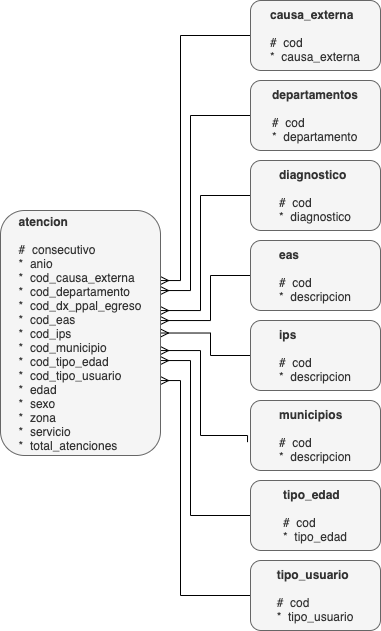

The diagram above was exported from draw.io. Its source (the exported page's mxGraphModel, read from the mxfile embedded in the PNG):
<mxGraphModel dx="1130" dy="733" grid="1" gridSize="10" guides="1" tooltips="1" connect="1" arrows="1" fold="1" page="1" pageScale="1" pageWidth="850" pageHeight="1100" math="0" shadow="0">
  <root>
    <mxCell id="TEU10ahd3KukV-ZHJM0q-0" />
    <mxCell id="TEU10ahd3KukV-ZHJM0q-1" parent="TEU10ahd3KukV-ZHJM0q-0" />
    <mxCell id="jhTFXvsAZ68tRnbxQmgf-9" style="edgeStyle=orthogonalEdgeStyle;rounded=0;orthogonalLoop=1;jettySize=auto;html=1;entryX=0;entryY=0.5;entryDx=0;entryDy=0;startArrow=ERmany;startFill=0;endArrow=none;endFill=0;" edge="1" parent="TEU10ahd3KukV-ZHJM0q-1" source="jhTFXvsAZ68tRnbxQmgf-0" target="jhTFXvsAZ68tRnbxQmgf-1">
      <mxGeometry relative="1" as="geometry">
        <Array as="points">
          <mxPoint x="290" y="440" />
          <mxPoint x="290" y="195" />
        </Array>
      </mxGeometry>
    </mxCell>
    <mxCell id="jhTFXvsAZ68tRnbxQmgf-10" style="edgeStyle=orthogonalEdgeStyle;rounded=0;orthogonalLoop=1;jettySize=auto;html=1;entryX=0;entryY=0.5;entryDx=0;entryDy=0;startArrow=ERmany;startFill=0;endArrow=none;endFill=0;" edge="1" parent="TEU10ahd3KukV-ZHJM0q-1" source="jhTFXvsAZ68tRnbxQmgf-0" target="jhTFXvsAZ68tRnbxQmgf-2">
      <mxGeometry relative="1" as="geometry">
        <Array as="points">
          <mxPoint x="300" y="450" />
          <mxPoint x="300" y="275" />
        </Array>
      </mxGeometry>
    </mxCell>
    <mxCell id="jhTFXvsAZ68tRnbxQmgf-12" style="edgeStyle=orthogonalEdgeStyle;rounded=0;orthogonalLoop=1;jettySize=auto;html=1;entryX=0;entryY=0.5;entryDx=0;entryDy=0;startArrow=ERmany;startFill=0;endArrow=none;endFill=0;" edge="1" parent="TEU10ahd3KukV-ZHJM0q-1" source="jhTFXvsAZ68tRnbxQmgf-0" target="jhTFXvsAZ68tRnbxQmgf-3">
      <mxGeometry relative="1" as="geometry">
        <Array as="points">
          <mxPoint x="310" y="470" />
          <mxPoint x="310" y="355" />
        </Array>
      </mxGeometry>
    </mxCell>
    <mxCell id="jhTFXvsAZ68tRnbxQmgf-13" style="edgeStyle=orthogonalEdgeStyle;rounded=0;orthogonalLoop=1;jettySize=auto;html=1;startArrow=ERmany;startFill=0;endArrow=none;endFill=0;" edge="1" parent="TEU10ahd3KukV-ZHJM0q-1" source="jhTFXvsAZ68tRnbxQmgf-0" target="jhTFXvsAZ68tRnbxQmgf-4">
      <mxGeometry relative="1" as="geometry">
        <Array as="points">
          <mxPoint x="320" y="480" />
          <mxPoint x="320" y="435" />
        </Array>
      </mxGeometry>
    </mxCell>
    <mxCell id="jhTFXvsAZ68tRnbxQmgf-14" style="edgeStyle=orthogonalEdgeStyle;rounded=0;orthogonalLoop=1;jettySize=auto;html=1;entryX=0;entryY=0.5;entryDx=0;entryDy=0;startArrow=ERmany;startFill=0;endArrow=none;endFill=0;" edge="1" parent="TEU10ahd3KukV-ZHJM0q-1" source="jhTFXvsAZ68tRnbxQmgf-0" target="jhTFXvsAZ68tRnbxQmgf-5">
      <mxGeometry relative="1" as="geometry">
        <Array as="points">
          <mxPoint x="320" y="493" />
          <mxPoint x="320" y="515" />
        </Array>
      </mxGeometry>
    </mxCell>
    <mxCell id="jhTFXvsAZ68tRnbxQmgf-15" style="edgeStyle=orthogonalEdgeStyle;rounded=0;orthogonalLoop=1;jettySize=auto;html=1;entryX=-0.023;entryY=0.595;entryDx=0;entryDy=0;entryPerimeter=0;startArrow=ERmany;startFill=0;endArrow=none;endFill=0;" edge="1" parent="TEU10ahd3KukV-ZHJM0q-1" source="jhTFXvsAZ68tRnbxQmgf-0" target="jhTFXvsAZ68tRnbxQmgf-6">
      <mxGeometry relative="1" as="geometry">
        <Array as="points">
          <mxPoint x="310" y="510" />
          <mxPoint x="310" y="595" />
          <mxPoint x="357" y="595" />
        </Array>
      </mxGeometry>
    </mxCell>
    <mxCell id="jhTFXvsAZ68tRnbxQmgf-16" style="edgeStyle=orthogonalEdgeStyle;rounded=0;orthogonalLoop=1;jettySize=auto;html=1;entryX=0;entryY=0.5;entryDx=0;entryDy=0;startArrow=ERmany;startFill=0;endArrow=none;endFill=0;" edge="1" parent="TEU10ahd3KukV-ZHJM0q-1" source="jhTFXvsAZ68tRnbxQmgf-0" target="jhTFXvsAZ68tRnbxQmgf-7">
      <mxGeometry relative="1" as="geometry">
        <Array as="points">
          <mxPoint x="300" y="520" />
          <mxPoint x="300" y="675" />
        </Array>
      </mxGeometry>
    </mxCell>
    <mxCell id="jhTFXvsAZ68tRnbxQmgf-17" style="edgeStyle=orthogonalEdgeStyle;rounded=0;orthogonalLoop=1;jettySize=auto;html=1;entryX=0;entryY=0.5;entryDx=0;entryDy=0;startArrow=ERmany;startFill=0;endArrow=none;endFill=0;" edge="1" parent="TEU10ahd3KukV-ZHJM0q-1" source="jhTFXvsAZ68tRnbxQmgf-0" target="jhTFXvsAZ68tRnbxQmgf-8">
      <mxGeometry relative="1" as="geometry">
        <Array as="points">
          <mxPoint x="290" y="540" />
          <mxPoint x="290" y="755" />
        </Array>
      </mxGeometry>
    </mxCell>
    <mxCell id="jhTFXvsAZ68tRnbxQmgf-0" value="&lt;div style=&quot;text-align: left&quot;&gt;&lt;span&gt;&lt;b&gt;atencion&lt;/b&gt;&lt;/span&gt;&lt;/div&gt;&lt;div style=&quot;text-align: left&quot;&gt;&lt;br&gt;&lt;/div&gt;&lt;div style=&quot;text-align: left&quot;&gt;&lt;span&gt;#&amp;nbsp; consecutivo&lt;/span&gt;&lt;/div&gt;&lt;div style=&quot;text-align: left&quot;&gt;&lt;span&gt;*&amp;nbsp; anio&lt;/span&gt;&lt;/div&gt;&lt;div style=&quot;text-align: left&quot;&gt;&lt;span&gt;*&amp;nbsp; cod_causa_externa&lt;/span&gt;&lt;/div&gt;&lt;div style=&quot;text-align: left&quot;&gt;&lt;span&gt;*&amp;nbsp; cod_departamento&lt;/span&gt;&lt;/div&gt;&lt;div style=&quot;text-align: left&quot;&gt;&lt;span&gt;*&amp;nbsp; cod_dx_ppal_egreso&lt;/span&gt;&lt;/div&gt;&lt;div style=&quot;text-align: left&quot;&gt;&lt;span&gt;*&amp;nbsp; cod_eas&lt;/span&gt;&lt;/div&gt;&lt;div style=&quot;text-align: left&quot;&gt;&lt;span&gt;*&amp;nbsp; cod_ips&lt;/span&gt;&lt;/div&gt;&lt;div style=&quot;text-align: left&quot;&gt;&lt;span&gt;*&amp;nbsp; cod_municipio&lt;/span&gt;&lt;/div&gt;&lt;div style=&quot;text-align: left&quot;&gt;&lt;span&gt;*&amp;nbsp; cod_tipo_edad&lt;/span&gt;&lt;/div&gt;&lt;div style=&quot;text-align: left&quot;&gt;*&amp;nbsp; cod_tipo_usuario&lt;/div&gt;&lt;div style=&quot;text-align: left&quot;&gt;*&amp;nbsp; edad&lt;/div&gt;&lt;div style=&quot;text-align: left&quot;&gt;*&amp;nbsp; sexo&lt;/div&gt;&lt;div style=&quot;text-align: left&quot;&gt;*&amp;nbsp; zona&lt;/div&gt;&lt;div style=&quot;text-align: left&quot;&gt;*&amp;nbsp; servicio&lt;/div&gt;&lt;div style=&quot;text-align: left&quot;&gt;*&amp;nbsp; total_atenciones&lt;/div&gt;" style="rounded=1;whiteSpace=wrap;html=1;fillColor=#f5f5f5;strokeColor=#666666;fontColor=#333333;" vertex="1" parent="TEU10ahd3KukV-ZHJM0q-1">
      <mxGeometry x="110" y="370" width="160" height="245" as="geometry" />
    </mxCell>
    <mxCell id="jhTFXvsAZ68tRnbxQmgf-1" value="&lt;div style=&quot;text-align: left&quot;&gt;&lt;span&gt;&lt;b&gt;causa_externa&lt;/b&gt;&lt;/span&gt;&lt;/div&gt;&lt;div style=&quot;text-align: left&quot;&gt;&lt;br&gt;&lt;/div&gt;&lt;div style=&quot;text-align: left&quot;&gt;&lt;span&gt;#&amp;nbsp; cod&lt;/span&gt;&lt;/div&gt;&lt;div style=&quot;text-align: left&quot;&gt;&lt;span&gt;*&amp;nbsp; causa_externa&lt;/span&gt;&lt;/div&gt;" style="rounded=1;whiteSpace=wrap;html=1;fillColor=#f5f5f5;strokeColor=#666666;fontColor=#333333;" vertex="1" parent="TEU10ahd3KukV-ZHJM0q-1">
      <mxGeometry x="360" y="160" width="130" height="70" as="geometry" />
    </mxCell>
    <mxCell id="jhTFXvsAZ68tRnbxQmgf-2" value="&lt;div style=&quot;text-align: left&quot;&gt;&lt;span&gt;&lt;b&gt;departamentos&lt;/b&gt;&lt;/span&gt;&lt;/div&gt;&lt;div style=&quot;text-align: left&quot;&gt;&lt;br&gt;&lt;/div&gt;&lt;div style=&quot;text-align: left&quot;&gt;&lt;span&gt;#&amp;nbsp; cod&lt;/span&gt;&lt;/div&gt;&lt;div style=&quot;text-align: left&quot;&gt;&lt;span&gt;*&amp;nbsp; departamento&lt;/span&gt;&lt;/div&gt;" style="rounded=1;whiteSpace=wrap;html=1;fillColor=#f5f5f5;strokeColor=#666666;fontColor=#333333;" vertex="1" parent="TEU10ahd3KukV-ZHJM0q-1">
      <mxGeometry x="360" y="240" width="130" height="70" as="geometry" />
    </mxCell>
    <mxCell id="jhTFXvsAZ68tRnbxQmgf-3" value="&lt;div style=&quot;text-align: left&quot;&gt;&lt;span&gt;&lt;b&gt;diagnostico&lt;/b&gt;&lt;/span&gt;&lt;/div&gt;&lt;div style=&quot;text-align: left&quot;&gt;&lt;br&gt;&lt;/div&gt;&lt;div style=&quot;text-align: left&quot;&gt;&lt;span&gt;#&amp;nbsp; cod&lt;/span&gt;&lt;/div&gt;&lt;div style=&quot;text-align: left&quot;&gt;&lt;span&gt;*&amp;nbsp; diagnostico&lt;/span&gt;&lt;/div&gt;" style="rounded=1;whiteSpace=wrap;html=1;fillColor=#f5f5f5;strokeColor=#666666;fontColor=#333333;" vertex="1" parent="TEU10ahd3KukV-ZHJM0q-1">
      <mxGeometry x="360" y="320" width="130" height="70" as="geometry" />
    </mxCell>
    <mxCell id="jhTFXvsAZ68tRnbxQmgf-4" value="&lt;div style=&quot;text-align: left&quot;&gt;&lt;span&gt;&lt;b&gt;eas&lt;/b&gt;&lt;/span&gt;&lt;/div&gt;&lt;div style=&quot;text-align: left&quot;&gt;&lt;br&gt;&lt;/div&gt;&lt;div style=&quot;text-align: left&quot;&gt;&lt;span&gt;#&amp;nbsp; cod&lt;/span&gt;&lt;/div&gt;&lt;div style=&quot;text-align: left&quot;&gt;&lt;span&gt;*&amp;nbsp; descripcion&lt;/span&gt;&lt;/div&gt;" style="rounded=1;whiteSpace=wrap;html=1;fillColor=#f5f5f5;strokeColor=#666666;fontColor=#333333;" vertex="1" parent="TEU10ahd3KukV-ZHJM0q-1">
      <mxGeometry x="360" y="400" width="130" height="70" as="geometry" />
    </mxCell>
    <mxCell id="jhTFXvsAZ68tRnbxQmgf-5" value="&lt;div style=&quot;text-align: left&quot;&gt;&lt;span&gt;&lt;b&gt;ips&lt;/b&gt;&lt;/span&gt;&lt;/div&gt;&lt;div style=&quot;text-align: left&quot;&gt;&lt;br&gt;&lt;/div&gt;&lt;div style=&quot;text-align: left&quot;&gt;&lt;span&gt;#&amp;nbsp; cod&lt;/span&gt;&lt;/div&gt;&lt;div style=&quot;text-align: left&quot;&gt;&lt;span&gt;*&amp;nbsp; descripcion&lt;/span&gt;&lt;/div&gt;" style="rounded=1;whiteSpace=wrap;html=1;fillColor=#f5f5f5;strokeColor=#666666;fontColor=#333333;" vertex="1" parent="TEU10ahd3KukV-ZHJM0q-1">
      <mxGeometry x="360" y="480" width="130" height="70" as="geometry" />
    </mxCell>
    <mxCell id="jhTFXvsAZ68tRnbxQmgf-6" value="&lt;div style=&quot;text-align: left&quot;&gt;&lt;span&gt;&lt;b&gt;municipios&lt;/b&gt;&lt;/span&gt;&lt;/div&gt;&lt;div style=&quot;text-align: left&quot;&gt;&lt;br&gt;&lt;/div&gt;&lt;div style=&quot;text-align: left&quot;&gt;&lt;span&gt;#&amp;nbsp; cod&lt;/span&gt;&lt;/div&gt;&lt;div style=&quot;text-align: left&quot;&gt;&lt;span&gt;*&amp;nbsp; descripcion&lt;/span&gt;&lt;/div&gt;" style="rounded=1;whiteSpace=wrap;html=1;fillColor=#f5f5f5;strokeColor=#666666;fontColor=#333333;" vertex="1" parent="TEU10ahd3KukV-ZHJM0q-1">
      <mxGeometry x="360" y="560" width="130" height="70" as="geometry" />
    </mxCell>
    <mxCell id="jhTFXvsAZ68tRnbxQmgf-7" value="&lt;div style=&quot;text-align: left&quot;&gt;&lt;span&gt;&lt;b&gt;tipo_edad&lt;/b&gt;&lt;/span&gt;&lt;/div&gt;&lt;div style=&quot;text-align: left&quot;&gt;&lt;br&gt;&lt;/div&gt;&lt;div style=&quot;text-align: left&quot;&gt;&lt;span&gt;#&amp;nbsp; cod&lt;/span&gt;&lt;/div&gt;&lt;div style=&quot;text-align: left&quot;&gt;&lt;span&gt;*&amp;nbsp; tipo_edad&lt;/span&gt;&lt;/div&gt;" style="rounded=1;whiteSpace=wrap;html=1;fillColor=#f5f5f5;strokeColor=#666666;fontColor=#333333;" vertex="1" parent="TEU10ahd3KukV-ZHJM0q-1">
      <mxGeometry x="360" y="640" width="130" height="70" as="geometry" />
    </mxCell>
    <mxCell id="jhTFXvsAZ68tRnbxQmgf-8" value="&lt;div style=&quot;text-align: left&quot;&gt;&lt;span&gt;&lt;b&gt;tipo_usuario&lt;/b&gt;&lt;/span&gt;&lt;/div&gt;&lt;div style=&quot;text-align: left&quot;&gt;&lt;br&gt;&lt;/div&gt;&lt;div style=&quot;text-align: left&quot;&gt;&lt;span&gt;#&amp;nbsp; cod&lt;/span&gt;&lt;/div&gt;&lt;div style=&quot;text-align: left&quot;&gt;&lt;span&gt;*&amp;nbsp; tipo_usuario&lt;/span&gt;&lt;/div&gt;" style="rounded=1;whiteSpace=wrap;html=1;fillColor=#f5f5f5;strokeColor=#666666;fontColor=#333333;" vertex="1" parent="TEU10ahd3KukV-ZHJM0q-1">
      <mxGeometry x="360" y="720" width="130" height="70" as="geometry" />
    </mxCell>
  </root>
</mxGraphModel>